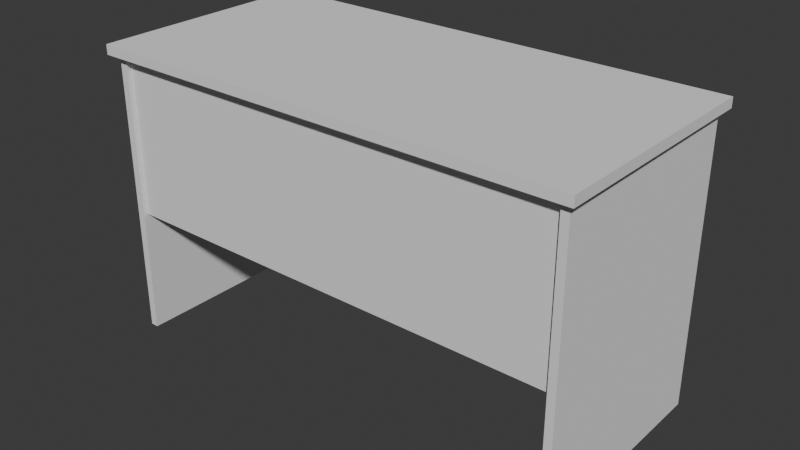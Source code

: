 # Source: teachTable.blend  (saved by Blender 4.2.66; exported with 4.5.12 LTS)
import bpy
from mathutils import Matrix  # noqa: F401  (used for matrix-valued properties, if any)

bpy.ops.wm.read_factory_settings(use_empty=True)
scene = bpy.context.scene
scene.name = 'Scene'

# ---- collections
col_collection = bpy.data.collections.new('Collection'); scene.collection.children.link(col_collection)

# ---- world
world_world = bpy.data.worlds.new('World'); scene.world = world_world
world_world.use_nodes = True; world_world.node_tree.nodes.clear()
_N = world_world.node_tree.nodes; _L = world_world.node_tree.links
n0 = _N.new('ShaderNodeOutputWorld'); n0.name = 'World Output'; n0.location = (300, 300)
n1 = _N.new('ShaderNodeBackground'); n1.name = 'Background'; n1.location = (10, 300)
n1.inputs[0].default_value = (0.05088, 0.05088, 0.05088, 1.0)
_L.new(n1.outputs[0], n0.inputs[0])
n0.is_active_output = True
world_world.color = (0.05088, 0.05088, 0.05088)
world_world.sun_shadow_jitter_overblur = 0.0

# ---- meshes
me_plane_001 = bpy.data.meshes.new('Plane.001')
me_plane_001.from_pydata([(-1.0, -1.0, 0.0), (1.0, -1.0, 0.0), (-1.0, 1.0, 0.0), (1.0, 1.0, 0.0), (-1.0, 1.0, 0.1001), (-1.0, -1.0, 0.1001), (1.0, -1.0, 0.1001), (1.0, 1.0, 0.1001)], [], [(0, 2, 3, 1), (5, 6, 7, 4), (1, 3, 7, 6), (2, 0, 5, 4), (3, 2, 4, 7), (0, 1, 6, 5)])
_uv = me_plane_001.uv_layers.new(name='UVMap')
_uv.uv.foreach_set('vector', [0.0, 0.0, 0.0, 1.0, 1.0, 1.0, 1.0, 0.0, 0.0, 0.0, 1.0, 0.0, 1.0, 1.0, 0.0, 1.0, 1.0, 0.0, 1.0, 1.0, 1.0, 1.0, 1.0, 0.0, 0.0, 1.0, 0.0, 0.0, 0.0, 0.0, 0.0, 1.0, 1.0, 1.0, 0.0, 1.0, 0.0, 1.0, 1.0, 1.0, 0.0, 0.0, 1.0, 0.0, 1.0, 0.0, 0.0, 0.0])
me_plane_001.update()
me_cube = bpy.data.meshes.new('Cube')
me_cube.from_pydata([(-1.0, -1.0, -1.0), (-1.0, -1.0, 1.0), (-1.0, 1.0, -1.0), (-1.0, 1.0, 1.0), (1.0, -1.0, -1.0), (1.0, -1.0, 1.0), (1.0, 1.0, -1.0), (1.0, 1.0, 1.0)], [], [(0, 1, 3, 2), (2, 3, 7, 6), (6, 7, 5, 4), (4, 5, 1, 0), (2, 6, 4, 0), (7, 3, 1, 5)])
_uv = me_cube.uv_layers.new(name='UVMap')
_uv.uv.foreach_set('vector', [0.375, 0.0, 0.625, 0.0, 0.625, 0.25, 0.375, 0.25, 0.375, 0.25, 0.625, 0.25, 0.625, 0.5, 0.375, 0.5, 0.375, 0.5, 0.625, 0.5, 0.625, 0.75, 0.375, 0.75, 0.375, 0.75, 0.625, 0.75, 0.625, 1.0, 0.375, 1.0, 0.125, 0.5, 0.375, 0.5, 0.375, 0.75, 0.125, 0.75, 0.625, 0.5, 0.875, 0.5, 0.875, 0.75, 0.625, 0.75])
me_cube.update()
me_cube_001 = bpy.data.meshes.new('Cube.001')
me_cube_001.from_pydata([(-1.0, -1.0, -1.0), (-1.0, -1.0, 1.0), (-1.0, 1.0, -1.0), (-1.0, 1.0, 1.0), (1.0, -1.0, -1.0), (1.0, -1.0, 1.0), (1.0, 1.0, -1.0), (1.0, 1.0, 1.0)], [], [(0, 1, 3, 2), (2, 3, 7, 6), (6, 7, 5, 4), (4, 5, 1, 0), (2, 6, 4, 0), (7, 3, 1, 5)])
_uv = me_cube_001.uv_layers.new(name='UVMap')
_uv.uv.foreach_set('vector', [0.375, 0.0, 0.625, 0.0, 0.625, 0.25, 0.375, 0.25, 0.375, 0.25, 0.625, 0.25, 0.625, 0.5, 0.375, 0.5, 0.375, 0.5, 0.625, 0.5, 0.625, 0.75, 0.375, 0.75, 0.375, 0.75, 0.625, 0.75, 0.625, 1.0, 0.375, 1.0, 0.125, 0.5, 0.375, 0.5, 0.375, 0.75, 0.125, 0.75, 0.625, 0.5, 0.875, 0.5, 0.875, 0.75, 0.625, 0.75])
me_cube_001.update()
me_cube_002 = bpy.data.meshes.new('Cube.002')
me_cube_002.from_pydata([(-1.0, -1.0, -1.0), (-1.0, -1.0, 1.0), (-1.0, 1.0, -1.0), (-1.0, 1.0, 1.0), (1.0, -1.0, -1.0), (1.0, -1.0, 1.0), (1.0, 1.0, -1.0), (1.0, 1.0, 1.0)], [], [(0, 1, 3, 2), (2, 3, 7, 6), (6, 7, 5, 4), (4, 5, 1, 0), (2, 6, 4, 0), (7, 3, 1, 5)])
_uv = me_cube_002.uv_layers.new(name='UVMap')
_uv.uv.foreach_set('vector', [0.375, 0.0, 0.625, 0.0, 0.625, 0.25, 0.375, 0.25, 0.375, 0.25, 0.625, 0.25, 0.625, 0.5, 0.375, 0.5, 0.375, 0.5, 0.625, 0.5, 0.625, 0.75, 0.375, 0.75, 0.375, 0.75, 0.625, 0.75, 0.625, 1.0, 0.375, 1.0, 0.125, 0.5, 0.375, 0.5, 0.375, 0.75, 0.125, 0.75, 0.625, 0.5, 0.875, 0.5, 0.875, 0.75, 0.625, 0.75])
me_cube_002.update()

# ---- objects
ob_plane = bpy.data.objects.new('Plane', me_plane_001)
ob_cube = bpy.data.objects.new('Cube', me_cube)
ob_cube_001 = bpy.data.objects.new('Cube.001', me_cube_001)
ob_cube_002 = bpy.data.objects.new('Cube.002', me_cube_002)

# ---- transforms, parenting, visibility, modifiers, constraints
ob_plane.location = (0.0, 0.0, 0.945)
ob_plane.scale = (2.5, 1.2, 1.0)
ob_cube.location = (2.391, 0.0, -0.4895)
ob_cube.scale = (0.04003, 1.119, 1.49)
ob_cube_001.location = (-2.391, 0.007284, -0.4895)
ob_cube_001.scale = (0.04003, 1.119, 1.49)
ob_cube_002.location = (0.0, -1.024, 0.1516)
ob_cube_002.scale = (2.35, 0.0437, 0.8448)

# ---- collection membership
col_collection.objects.link(ob_plane)
col_collection.objects.link(ob_cube)
col_collection.objects.link(ob_cube_001)
col_collection.objects.link(ob_cube_002)

# ---- scene / render settings (as saved in the file)
scene.frame_start = 1; scene.frame_end = 250; scene.frame_set(1)
scene.render.engine = 'BLENDER_EEVEE_NEXT'
bpy.context.view_layer.update()

# ---- added for rendering (the .blend has no active camera and no usable light): camera, sun
cam_auto = bpy.data.cameras.new('AutoCamera')
cam_auto.lens = 50.0
cam_auto.sensor_width = 36.0
cam_auto.clip_end = 1000.0
ob_auto_camera = bpy.data.objects.new('AutoCamera', cam_auto)
scene.collection.objects.link(ob_auto_camera)
ob_auto_camera.location = (5.8448, -7.01375, 4.20855)
ob_auto_camera.rotation_euler = (1.09748, -7.21219e-08, 0.694738)
scene.camera = ob_auto_camera
light_auto_sun = bpy.data.lights.new('AutoSun', 'SUN')
light_auto_sun.energy = 3.0
light_auto_sun.angle = 0.0523599
ob_auto_sun = bpy.data.objects.new('AutoSun', light_auto_sun)
scene.collection.objects.link(ob_auto_sun)
ob_auto_sun.rotation_euler = (0.872665, 0.174533, 0.523599)
bpy.context.view_layer.update()
